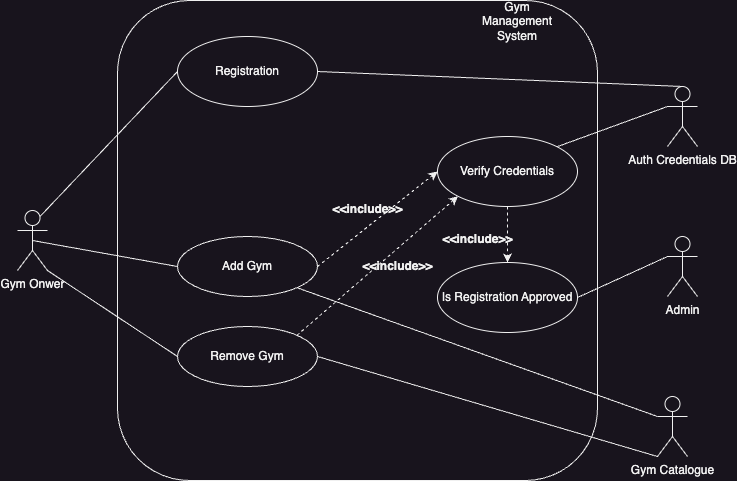

The diagram above was exported from draw.io. Its source (the exported page's mxGraphModel, read from the mxfile embedded in the PNG):
<mxGraphModel dx="1242" dy="828" grid="1" gridSize="10" guides="1" tooltips="1" connect="1" arrows="1" fold="1" page="0" pageScale="1" pageWidth="827" pageHeight="1169" math="0" shadow="0">
  <root>
    <mxCell id="0" />
    <mxCell id="1" parent="0" />
    <mxCell id="quiV6uZJOSci1ZKg49ZS-17" value="Gym Management System" style="text;html=1;strokeColor=none;fillColor=none;align=center;verticalAlign=middle;whiteSpace=wrap;rounded=0;movable=0;resizable=0;rotatable=0;deletable=0;editable=0;locked=1;connectable=0;" parent="1" vertex="1">
      <mxGeometry x="600" y="130" width="60" height="30" as="geometry" />
    </mxCell>
    <mxCell id="quiV6uZJOSci1ZKg49ZS-13" value="" style="rounded=1;whiteSpace=wrap;html=1;fillColor=none;movable=0;resizable=0;rotatable=0;deletable=0;editable=0;locked=1;connectable=0;" parent="1" vertex="1">
      <mxGeometry x="230" y="124" width="480" height="480" as="geometry" />
    </mxCell>
    <mxCell id="GcN3jq68hUhbco2Lpi96-17" style="rounded=0;orthogonalLoop=1;jettySize=auto;html=1;exitX=0.75;exitY=0.1;exitDx=0;exitDy=0;exitPerimeter=0;entryX=0;entryY=0.5;entryDx=0;entryDy=0;endArrow=none;endFill=0;" parent="1" source="GcN3jq68hUhbco2Lpi96-1" target="GcN3jq68hUhbco2Lpi96-13" edge="1">
      <mxGeometry relative="1" as="geometry" />
    </mxCell>
    <mxCell id="quiV6uZJOSci1ZKg49ZS-6" style="rounded=0;orthogonalLoop=1;jettySize=auto;html=1;exitX=0.5;exitY=0.5;exitDx=0;exitDy=0;exitPerimeter=0;entryX=0;entryY=0.5;entryDx=0;entryDy=0;endArrow=none;endFill=0;" parent="1" source="GcN3jq68hUhbco2Lpi96-1" target="quiV6uZJOSci1ZKg49ZS-5" edge="1">
      <mxGeometry relative="1" as="geometry" />
    </mxCell>
    <mxCell id="HzVTnPXCF2Jq9jjRBPqY-2" style="rounded=0;orthogonalLoop=1;jettySize=auto;html=1;exitX=1;exitY=1;exitDx=0;exitDy=0;exitPerimeter=0;entryX=0;entryY=0.5;entryDx=0;entryDy=0;endArrow=none;endFill=0;" parent="1" source="GcN3jq68hUhbco2Lpi96-1" target="HzVTnPXCF2Jq9jjRBPqY-1" edge="1">
      <mxGeometry relative="1" as="geometry" />
    </mxCell>
    <mxCell id="GcN3jq68hUhbco2Lpi96-1" value="Gym Onwer" style="shape=umlActor;verticalLabelPosition=bottom;verticalAlign=top;html=1;outlineConnect=0;" parent="1" vertex="1">
      <mxGeometry x="130" y="334" width="30" height="60" as="geometry" />
    </mxCell>
    <mxCell id="GcN3jq68hUhbco2Lpi96-3" value="Auth Credentials DB" style="shape=umlActor;verticalLabelPosition=bottom;verticalAlign=top;html=1;outlineConnect=0;" parent="1" vertex="1">
      <mxGeometry x="780" y="210" width="30" height="60" as="geometry" />
    </mxCell>
    <mxCell id="GcN3jq68hUhbco2Lpi96-44" style="rounded=0;orthogonalLoop=1;jettySize=auto;html=1;exitX=1;exitY=0.5;exitDx=0;exitDy=0;entryX=0.5;entryY=0;entryDx=0;entryDy=0;entryPerimeter=0;endArrow=none;endFill=0;" parent="1" source="GcN3jq68hUhbco2Lpi96-13" target="GcN3jq68hUhbco2Lpi96-3" edge="1">
      <mxGeometry relative="1" as="geometry" />
    </mxCell>
    <mxCell id="GcN3jq68hUhbco2Lpi96-13" value="Registration" style="ellipse;whiteSpace=wrap;html=1;" parent="1" vertex="1">
      <mxGeometry x="290" y="160" width="140" height="70" as="geometry" />
    </mxCell>
    <mxCell id="quiV6uZJOSci1ZKg49ZS-1" value="Admin" style="shape=umlActor;verticalLabelPosition=bottom;verticalAlign=top;html=1;outlineConnect=0;" parent="1" vertex="1">
      <mxGeometry x="780" y="360" width="30" height="60" as="geometry" />
    </mxCell>
    <mxCell id="quiV6uZJOSci1ZKg49ZS-10" style="rounded=0;orthogonalLoop=1;jettySize=auto;html=1;exitX=0.5;exitY=1;exitDx=0;exitDy=0;entryX=0.5;entryY=0;entryDx=0;entryDy=0;dashed=1;" parent="1" source="quiV6uZJOSci1ZKg49ZS-3" target="quiV6uZJOSci1ZKg49ZS-4" edge="1">
      <mxGeometry relative="1" as="geometry" />
    </mxCell>
    <mxCell id="quiV6uZJOSci1ZKg49ZS-12" style="rounded=0;orthogonalLoop=1;jettySize=auto;html=1;exitX=1;exitY=0;exitDx=0;exitDy=0;entryX=0;entryY=0.3333333333333333;entryDx=0;entryDy=0;entryPerimeter=0;endArrow=none;endFill=0;" parent="1" source="quiV6uZJOSci1ZKg49ZS-3" target="GcN3jq68hUhbco2Lpi96-3" edge="1">
      <mxGeometry relative="1" as="geometry" />
    </mxCell>
    <mxCell id="quiV6uZJOSci1ZKg49ZS-3" value="Verify Credentials" style="ellipse;whiteSpace=wrap;html=1;" parent="1" vertex="1">
      <mxGeometry x="550" y="260" width="140" height="70" as="geometry" />
    </mxCell>
    <mxCell id="quiV6uZJOSci1ZKg49ZS-7" style="rounded=0;orthogonalLoop=1;jettySize=auto;html=1;exitX=1;exitY=0.5;exitDx=0;exitDy=0;entryX=0;entryY=0.3333333333333333;entryDx=0;entryDy=0;entryPerimeter=0;endArrow=none;endFill=0;" parent="1" source="quiV6uZJOSci1ZKg49ZS-4" target="quiV6uZJOSci1ZKg49ZS-1" edge="1">
      <mxGeometry relative="1" as="geometry" />
    </mxCell>
    <mxCell id="quiV6uZJOSci1ZKg49ZS-4" value="Is Registration Approved" style="ellipse;whiteSpace=wrap;html=1;" parent="1" vertex="1">
      <mxGeometry x="550" y="386" width="140" height="70" as="geometry" />
    </mxCell>
    <mxCell id="quiV6uZJOSci1ZKg49ZS-8" style="rounded=0;orthogonalLoop=1;jettySize=auto;html=1;exitX=1;exitY=0.5;exitDx=0;exitDy=0;entryX=0;entryY=0.5;entryDx=0;entryDy=0;dashed=1;" parent="1" source="quiV6uZJOSci1ZKg49ZS-5" target="quiV6uZJOSci1ZKg49ZS-3" edge="1">
      <mxGeometry relative="1" as="geometry" />
    </mxCell>
    <mxCell id="quiV6uZJOSci1ZKg49ZS-15" style="rounded=0;orthogonalLoop=1;jettySize=auto;html=1;exitX=1;exitY=1;exitDx=0;exitDy=0;entryX=0;entryY=0.3333333333333333;entryDx=0;entryDy=0;entryPerimeter=0;endArrow=none;endFill=0;" parent="1" source="quiV6uZJOSci1ZKg49ZS-5" target="quiV6uZJOSci1ZKg49ZS-14" edge="1">
      <mxGeometry relative="1" as="geometry" />
    </mxCell>
    <mxCell id="quiV6uZJOSci1ZKg49ZS-5" value="Add Gym" style="ellipse;whiteSpace=wrap;html=1;" parent="1" vertex="1">
      <mxGeometry x="290" y="360" width="140" height="60" as="geometry" />
    </mxCell>
    <mxCell id="quiV6uZJOSci1ZKg49ZS-9" value="&amp;lt;&amp;lt;include&amp;gt;&amp;gt;" style="text;align=center;fontStyle=1;verticalAlign=middle;spacingLeft=3;spacingRight=3;strokeColor=none;rotatable=0;points=[[0,0.5],[1,0.5]];portConstraint=eastwest;html=1;" parent="1" vertex="1">
      <mxGeometry x="440" y="320" width="80" height="26" as="geometry" />
    </mxCell>
    <mxCell id="quiV6uZJOSci1ZKg49ZS-11" value="&amp;lt;&amp;lt;include&amp;gt;&amp;gt;" style="text;align=center;fontStyle=1;verticalAlign=middle;spacingLeft=3;spacingRight=3;strokeColor=none;rotatable=0;points=[[0,0.5],[1,0.5]];portConstraint=eastwest;html=1;" parent="1" vertex="1">
      <mxGeometry x="550" y="350" width="80" height="26" as="geometry" />
    </mxCell>
    <mxCell id="quiV6uZJOSci1ZKg49ZS-14" value="Gym Catalogue" style="shape=umlActor;verticalLabelPosition=bottom;verticalAlign=top;html=1;outlineConnect=0;" parent="1" vertex="1">
      <mxGeometry x="770" y="520" width="30" height="60" as="geometry" />
    </mxCell>
    <mxCell id="HzVTnPXCF2Jq9jjRBPqY-3" style="rounded=0;orthogonalLoop=1;jettySize=auto;html=1;exitX=1;exitY=0.5;exitDx=0;exitDy=0;entryX=0;entryY=1;entryDx=0;entryDy=0;entryPerimeter=0;endArrow=none;endFill=0;" parent="1" source="HzVTnPXCF2Jq9jjRBPqY-1" target="quiV6uZJOSci1ZKg49ZS-14" edge="1">
      <mxGeometry relative="1" as="geometry" />
    </mxCell>
    <mxCell id="HzVTnPXCF2Jq9jjRBPqY-1" value="Remove Gym" style="ellipse;whiteSpace=wrap;html=1;" parent="1" vertex="1">
      <mxGeometry x="290" y="450" width="140" height="60" as="geometry" />
    </mxCell>
    <mxCell id="HzVTnPXCF2Jq9jjRBPqY-4" style="rounded=0;orthogonalLoop=1;jettySize=auto;html=1;exitX=1;exitY=0;exitDx=0;exitDy=0;entryX=0;entryY=1;entryDx=0;entryDy=0;dashed=1;" parent="1" source="HzVTnPXCF2Jq9jjRBPqY-1" target="quiV6uZJOSci1ZKg49ZS-3" edge="1">
      <mxGeometry relative="1" as="geometry">
        <mxPoint x="430" y="455" as="sourcePoint" />
        <mxPoint x="550" y="360" as="targetPoint" />
      </mxGeometry>
    </mxCell>
    <mxCell id="HzVTnPXCF2Jq9jjRBPqY-6" value="&amp;lt;&amp;lt;include&amp;gt;&amp;gt;" style="text;align=center;fontStyle=1;verticalAlign=middle;spacingLeft=3;spacingRight=3;strokeColor=none;rotatable=0;points=[[0,0.5],[1,0.5]];portConstraint=eastwest;html=1;" parent="1" vertex="1">
      <mxGeometry x="470" y="377" width="80" height="26" as="geometry" />
    </mxCell>
  </root>
</mxGraphModel>